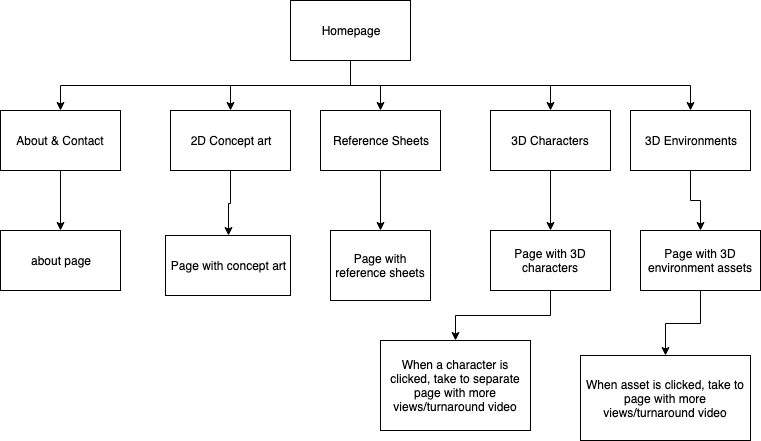

The diagram above was exported from draw.io. Its source (the exported page's mxGraphModel, read from the mxfile embedded in the PNG):
<mxGraphModel dx="726" dy="1105" grid="1" gridSize="10" guides="1" tooltips="1" connect="1" arrows="1" fold="1" page="1" pageScale="1" pageWidth="850" pageHeight="1100" math="0" shadow="0">
  <root>
    <mxCell id="0" />
    <mxCell id="1" parent="0" />
    <mxCell id="_E3JdzVme4VlmSq5VdF7-6" style="edgeStyle=orthogonalEdgeStyle;rounded=0;orthogonalLoop=1;jettySize=auto;html=1;exitX=0.5;exitY=1;exitDx=0;exitDy=0;entryX=0.5;entryY=0;entryDx=0;entryDy=0;" edge="1" parent="1" source="_E3JdzVme4VlmSq5VdF7-1" target="_E3JdzVme4VlmSq5VdF7-2">
      <mxGeometry relative="1" as="geometry" />
    </mxCell>
    <mxCell id="_E3JdzVme4VlmSq5VdF7-7" style="edgeStyle=orthogonalEdgeStyle;rounded=0;orthogonalLoop=1;jettySize=auto;html=1;exitX=0.5;exitY=1;exitDx=0;exitDy=0;entryX=0.5;entryY=0;entryDx=0;entryDy=0;" edge="1" parent="1" source="_E3JdzVme4VlmSq5VdF7-1" target="_E3JdzVme4VlmSq5VdF7-3">
      <mxGeometry relative="1" as="geometry" />
    </mxCell>
    <mxCell id="_E3JdzVme4VlmSq5VdF7-8" style="edgeStyle=orthogonalEdgeStyle;rounded=0;orthogonalLoop=1;jettySize=auto;html=1;exitX=0.5;exitY=1;exitDx=0;exitDy=0;entryX=0.5;entryY=0;entryDx=0;entryDy=0;" edge="1" parent="1" source="_E3JdzVme4VlmSq5VdF7-1" target="_E3JdzVme4VlmSq5VdF7-4">
      <mxGeometry relative="1" as="geometry" />
    </mxCell>
    <mxCell id="_E3JdzVme4VlmSq5VdF7-22" style="edgeStyle=orthogonalEdgeStyle;rounded=0;orthogonalLoop=1;jettySize=auto;html=1;exitX=0.5;exitY=1;exitDx=0;exitDy=0;entryX=0.5;entryY=0;entryDx=0;entryDy=0;" edge="1" parent="1" source="_E3JdzVme4VlmSq5VdF7-1" target="_E3JdzVme4VlmSq5VdF7-20">
      <mxGeometry relative="1" as="geometry" />
    </mxCell>
    <mxCell id="_E3JdzVme4VlmSq5VdF7-23" style="edgeStyle=orthogonalEdgeStyle;rounded=0;orthogonalLoop=1;jettySize=auto;html=1;exitX=0.5;exitY=1;exitDx=0;exitDy=0;entryX=0.5;entryY=0;entryDx=0;entryDy=0;" edge="1" parent="1" source="_E3JdzVme4VlmSq5VdF7-1" target="_E3JdzVme4VlmSq5VdF7-21">
      <mxGeometry relative="1" as="geometry" />
    </mxCell>
    <mxCell id="_E3JdzVme4VlmSq5VdF7-1" value="Homepage" style="rounded=0;whiteSpace=wrap;html=1;" vertex="1" parent="1">
      <mxGeometry x="290" y="90" width="120" height="60" as="geometry" />
    </mxCell>
    <mxCell id="_E3JdzVme4VlmSq5VdF7-11" style="edgeStyle=orthogonalEdgeStyle;rounded=0;orthogonalLoop=1;jettySize=auto;html=1;exitX=0.5;exitY=1;exitDx=0;exitDy=0;entryX=0.5;entryY=0;entryDx=0;entryDy=0;" edge="1" parent="1" source="_E3JdzVme4VlmSq5VdF7-2" target="_E3JdzVme4VlmSq5VdF7-9">
      <mxGeometry relative="1" as="geometry" />
    </mxCell>
    <mxCell id="_E3JdzVme4VlmSq5VdF7-2" value="About &amp;amp; Contact" style="rounded=0;whiteSpace=wrap;html=1;" vertex="1" parent="1">
      <mxGeometry y="200" width="120" height="60" as="geometry" />
    </mxCell>
    <mxCell id="_E3JdzVme4VlmSq5VdF7-13" style="edgeStyle=orthogonalEdgeStyle;rounded=0;orthogonalLoop=1;jettySize=auto;html=1;exitX=0.5;exitY=1;exitDx=0;exitDy=0;" edge="1" parent="1" source="_E3JdzVme4VlmSq5VdF7-3" target="_E3JdzVme4VlmSq5VdF7-12">
      <mxGeometry relative="1" as="geometry" />
    </mxCell>
    <mxCell id="_E3JdzVme4VlmSq5VdF7-3" value="2D Concept art" style="rounded=0;whiteSpace=wrap;html=1;" vertex="1" parent="1">
      <mxGeometry x="170" y="200" width="120" height="60" as="geometry" />
    </mxCell>
    <mxCell id="_E3JdzVme4VlmSq5VdF7-15" style="edgeStyle=orthogonalEdgeStyle;rounded=0;orthogonalLoop=1;jettySize=auto;html=1;exitX=0.5;exitY=1;exitDx=0;exitDy=0;entryX=0.5;entryY=0;entryDx=0;entryDy=0;" edge="1" parent="1" source="_E3JdzVme4VlmSq5VdF7-4" target="_E3JdzVme4VlmSq5VdF7-14">
      <mxGeometry relative="1" as="geometry" />
    </mxCell>
    <mxCell id="_E3JdzVme4VlmSq5VdF7-4" value="Reference Sheets" style="rounded=0;whiteSpace=wrap;html=1;" vertex="1" parent="1">
      <mxGeometry x="320" y="200" width="120" height="60" as="geometry" />
    </mxCell>
    <mxCell id="_E3JdzVme4VlmSq5VdF7-9" value="about page" style="rounded=0;whiteSpace=wrap;html=1;" vertex="1" parent="1">
      <mxGeometry y="320" width="120" height="60" as="geometry" />
    </mxCell>
    <mxCell id="_E3JdzVme4VlmSq5VdF7-12" value="Page with concept art" style="rounded=0;whiteSpace=wrap;html=1;" vertex="1" parent="1">
      <mxGeometry x="165" y="325" width="125" height="60" as="geometry" />
    </mxCell>
    <mxCell id="_E3JdzVme4VlmSq5VdF7-14" value="Page with reference sheets" style="rounded=0;whiteSpace=wrap;html=1;" vertex="1" parent="1">
      <mxGeometry x="330" y="320" width="100" height="70" as="geometry" />
    </mxCell>
    <mxCell id="_E3JdzVme4VlmSq5VdF7-25" style="edgeStyle=orthogonalEdgeStyle;rounded=0;orthogonalLoop=1;jettySize=auto;html=1;exitX=0.5;exitY=1;exitDx=0;exitDy=0;entryX=0.5;entryY=0;entryDx=0;entryDy=0;" edge="1" parent="1" source="_E3JdzVme4VlmSq5VdF7-20" target="_E3JdzVme4VlmSq5VdF7-24">
      <mxGeometry relative="1" as="geometry" />
    </mxCell>
    <mxCell id="_E3JdzVme4VlmSq5VdF7-20" value="3D Characters" style="rounded=0;whiteSpace=wrap;html=1;" vertex="1" parent="1">
      <mxGeometry x="490" y="200" width="120" height="60" as="geometry" />
    </mxCell>
    <mxCell id="_E3JdzVme4VlmSq5VdF7-31" style="edgeStyle=orthogonalEdgeStyle;rounded=0;orthogonalLoop=1;jettySize=auto;html=1;exitX=0.5;exitY=1;exitDx=0;exitDy=0;" edge="1" parent="1" source="_E3JdzVme4VlmSq5VdF7-21" target="_E3JdzVme4VlmSq5VdF7-28">
      <mxGeometry relative="1" as="geometry" />
    </mxCell>
    <mxCell id="_E3JdzVme4VlmSq5VdF7-21" value="3D Environments" style="rounded=0;whiteSpace=wrap;html=1;" vertex="1" parent="1">
      <mxGeometry x="630" y="200" width="120" height="60" as="geometry" />
    </mxCell>
    <mxCell id="_E3JdzVme4VlmSq5VdF7-27" style="edgeStyle=orthogonalEdgeStyle;rounded=0;orthogonalLoop=1;jettySize=auto;html=1;exitX=0.5;exitY=1;exitDx=0;exitDy=0;entryX=0.5;entryY=0;entryDx=0;entryDy=0;" edge="1" parent="1" source="_E3JdzVme4VlmSq5VdF7-24" target="_E3JdzVme4VlmSq5VdF7-26">
      <mxGeometry relative="1" as="geometry" />
    </mxCell>
    <mxCell id="_E3JdzVme4VlmSq5VdF7-24" value="Page with 3D characters" style="rounded=0;whiteSpace=wrap;html=1;" vertex="1" parent="1">
      <mxGeometry x="490" y="320" width="120" height="60" as="geometry" />
    </mxCell>
    <mxCell id="_E3JdzVme4VlmSq5VdF7-26" value="When a character is clicked, take to separate page with more views/turnaround video" style="rounded=0;whiteSpace=wrap;html=1;" vertex="1" parent="1">
      <mxGeometry x="380" y="430" width="150" height="90" as="geometry" />
    </mxCell>
    <mxCell id="_E3JdzVme4VlmSq5VdF7-30" style="edgeStyle=orthogonalEdgeStyle;rounded=0;orthogonalLoop=1;jettySize=auto;html=1;exitX=0.5;exitY=1;exitDx=0;exitDy=0;entryX=0.5;entryY=0;entryDx=0;entryDy=0;" edge="1" parent="1" source="_E3JdzVme4VlmSq5VdF7-28" target="_E3JdzVme4VlmSq5VdF7-29">
      <mxGeometry relative="1" as="geometry" />
    </mxCell>
    <mxCell id="_E3JdzVme4VlmSq5VdF7-28" value="Page with 3D environment assets" style="rounded=0;whiteSpace=wrap;html=1;" vertex="1" parent="1">
      <mxGeometry x="640" y="320" width="120" height="60" as="geometry" />
    </mxCell>
    <mxCell id="_E3JdzVme4VlmSq5VdF7-29" value="When asset is clicked, take to page with more views/turnaround video" style="rounded=0;whiteSpace=wrap;html=1;" vertex="1" parent="1">
      <mxGeometry x="580" y="445" width="170" height="85" as="geometry" />
    </mxCell>
  </root>
</mxGraphModel>